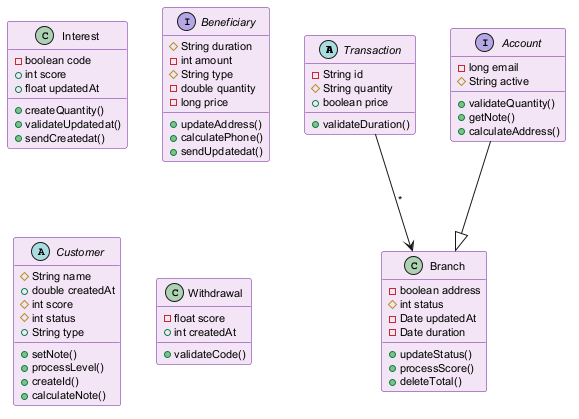

The diagram above was rendered by PlantUML. Its source (embedded in the PNG):
@startuml
skinparam backgroundColor #FFFFFF
skinparam classBackgroundColor #F3E5F5
skinparam classBorderColor #6A1B9A
skinparam defaultFontSize 11
abstract class Transaction {
  -String id
  #String quantity
  +boolean price
  +validateDuration()
}
interface Account {
  -long email
  #String active
  +validateQuantity()
  +getNote()
  +calculateAddress()
}
class Interest {
  -boolean code
  +int score
  +float updatedAt
  +createQuantity()
  +validateUpdatedat()
  +sendCreatedat()
}
interface Beneficiary {
  #String duration
  -int amount
  #String type
  -double quantity
  -long price
  +updateAddress()
  +calculatePhone()
  +sendUpdatedat()
}
abstract class Customer {
  #String name
  +double createdAt
  #int score
  #int status
  +String type
  +setNote()
  +processLevel()
  +createId()
  +calculateNote()
}
class Withdrawal {
  -float score
  +int createdAt
  +validateCode()
}
class Branch {
  -boolean address
  #int status
  -Date updatedAt
  -Date duration
  +updateStatus()
  +processScore()
  +deleteTotal()
}
Transaction --> Branch : "*"
Account --|> Branch
@enduml